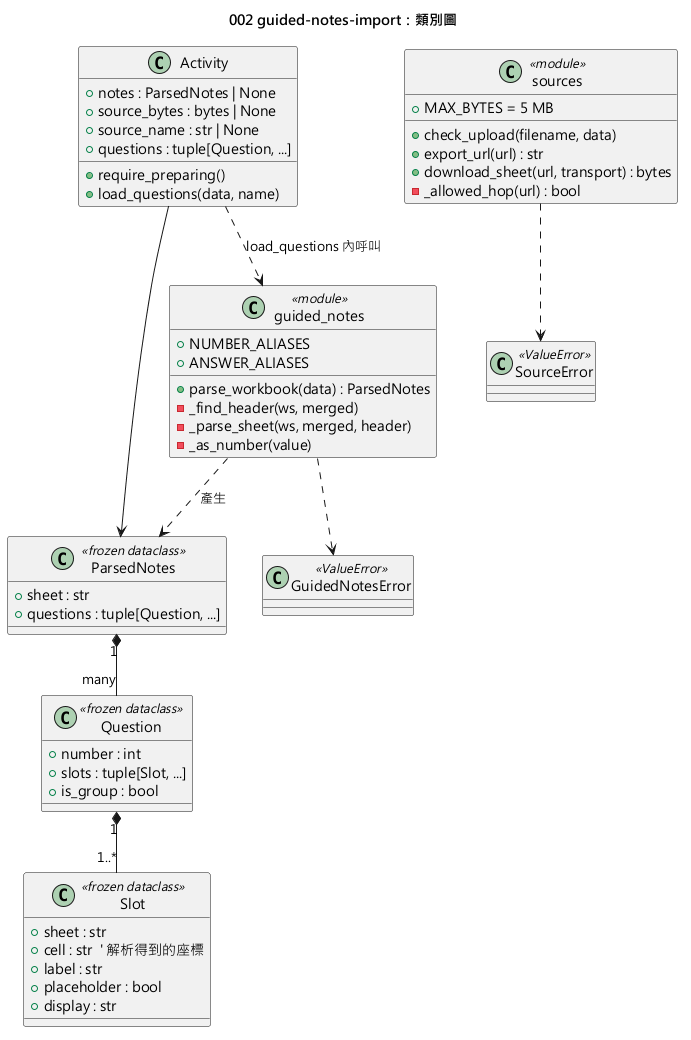

The diagram above was rendered by PlantUML. Its source (embedded in the PNG):
@startuml 002-guided-notes-import-class
skinparamlocked defaultFontName Microsoft JhengHei
title 002 guided-notes-import：類別圖

class GuidedNotesError <<ValueError>>
class SourceError <<ValueError>>

class Slot <<frozen dataclass>> {
  + sheet : str
  + cell : str  ' 解析得到的座標
  + label : str
  + placeholder : bool
  + display : str
}

class Question <<frozen dataclass>> {
  + number : int
  + slots : tuple[Slot, ...]
  + is_group : bool
}

class ParsedNotes <<frozen dataclass>> {
  + sheet : str
  + questions : tuple[Question, ...]
}

class guided_notes <<module>> {
  + NUMBER_ALIASES
  + ANSWER_ALIASES
  + parse_workbook(data) : ParsedNotes
  - _find_header(ws, merged)
  - _parse_sheet(ws, merged, header)
  - _as_number(value)
}

class sources <<module>> {
  + MAX_BYTES = 5 MB
  + check_upload(filename, data)
  + export_url(url) : str
  + download_sheet(url, transport) : bytes
  - _allowed_hop(url) : bool
}

class Activity {
  + notes : ParsedNotes | None
  + source_bytes : bytes | None
  + source_name : str | None
  + questions : tuple[Question, ...]
  + require_preparing()
  + load_questions(data, name)
}

ParsedNotes "1" *-- "many" Question
Question "1" *-- "1..*" Slot
guided_notes ..> ParsedNotes : 產生
guided_notes ..> GuidedNotesError
sources ..> SourceError
Activity --> ParsedNotes
Activity ..> guided_notes : load_questions 內呼叫
@enduml